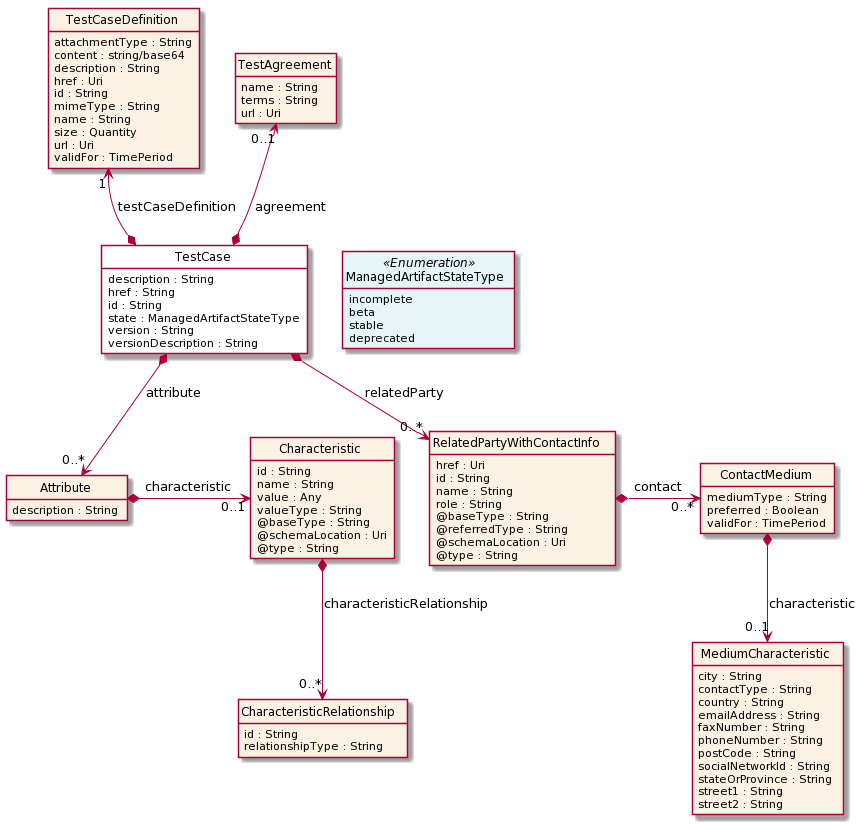

The diagram above was rendered by PlantUML. Its source (embedded in the PNG):
@startuml
hide circle
hide methods
hide stereotype
show <<Enumeration>> stereotype
skinparam class {
   BackgroundColor<<Enumeration>> #E6F5F7
   BackgroundColor<<Ref>> #FFFFE0
   BackgroundColor<<Pivot>> #FFFFFFF
   BackgroundColor #FCF2E3
}

class TestCase  <<Pivot>> {
    description : String
    href : String
    id : String
    state : ManagedArtifactStateType
    version : String
    versionDescription : String
}

class ManagedArtifactStateType <<Enumeration>> {
    incomplete
    beta
    stable
    deprecated
}

class TestCaseDefinition  {
    attachmentType : String
    content : string/base64
    description : String
    href : Uri
    id : String
    mimeType : String
    name : String
    size : Quantity
    url : Uri
    validFor : TimePeriod
}

class TestAgreement  {
    name : String
    terms : String
    url : Uri
}

class Attribute  {
    description : String
}

class Characteristic  {
    id : String
    name : String
    value : Any
    valueType : String
    @baseType : String
    @schemaLocation : Uri
    @type : String
}

class CharacteristicRelationship  {
    id : String
    relationshipType : String
}

class RelatedPartyWithContactInfo  {
    href : Uri
    id : String
    name : String
    role : String
    @baseType : String
    @referredType : String
    @schemaLocation : Uri
    @type : String
}

class ContactMedium  {
    mediumType : String
    preferred : Boolean
    validFor : TimePeriod
}

class MediumCharacteristic  {
    city : String
    contactType : String
    country : String
    emailAddress : String
    faxNumber : String
    phoneNumber : String
    postCode : String
    socialNetworkId : String
    stateOrProvince : String
    street1 : String
    street2 : String
}

TestCase -right[hidden]-> ManagedArtifactStateType

TestAgreement "0..1" <--* TestCase : agreement

TestCaseDefinition "1" <--* TestCase : testCaseDefinition

TestCase *-->  "0..*" Attribute : attribute

TestCase *-->  "0..*" RelatedPartyWithContactInfo : relatedParty

Attribute *-right-> "0..1" Characteristic : characteristic

Characteristic *-->  "0..*" CharacteristicRelationship : characteristicRelationship

RelatedPartyWithContactInfo *-right-> "0..*" ContactMedium : contact

ContactMedium *-->  "0..1" MediumCharacteristic : characteristic

@enduml